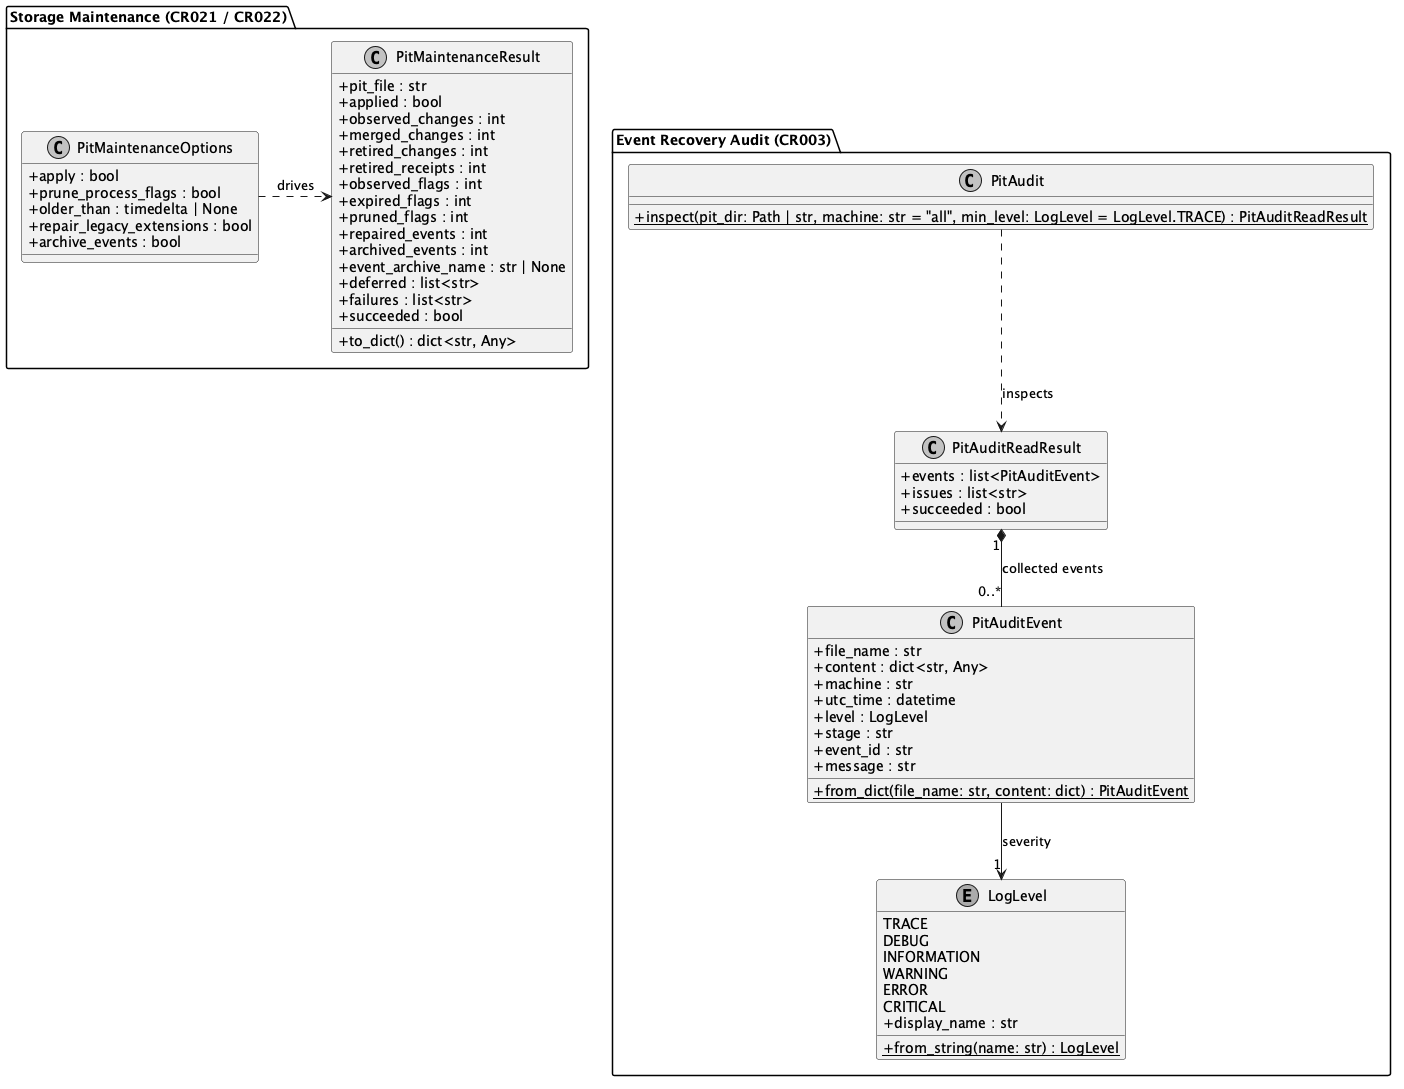

The diagram above was rendered by PlantUML. Its source (embedded in the PNG):
@startuml jsonpit_opsCD
skinparam classAttributeIconSize 0
skinparam monochrome true
skinparam shadowing false

package "Storage Maintenance (CR021 / CR022)" {
  class PitMaintenanceOptions {
    + apply : bool
    + prune_process_flags : bool
    + older_than : timedelta | None
    + repair_legacy_extensions : bool
    + archive_events : bool
  }

  class PitMaintenanceResult {
    + pit_file : str
    + applied : bool
    + observed_changes : int
    + merged_changes : int
    + retired_changes : int
    + retired_receipts : int
    + observed_flags : int
    + expired_flags : int
    + pruned_flags : int
    + repaired_events : int
    + archived_events : int
    + event_archive_name : str | None
    + deferred : list<str>
    + failures : list<str>
    + succeeded : bool
    + to_dict() : dict<str, Any>
  }

  PitMaintenanceOptions .right.> PitMaintenanceResult : drives
}

package "Event Recovery Audit (CR003)" {
  class PitAudit {
    + {static} inspect(pit_dir: Path | str, machine: str = "all", min_level: LogLevel = LogLevel.TRACE) : PitAuditReadResult
  }

  class PitAuditReadResult {
    + events : list<PitAuditEvent>
    + issues : list<str>
    + succeeded : bool
  }

  class PitAuditEvent {
    + file_name : str
    + content : dict<str, Any>
    + machine : str
    + utc_time : datetime
    + level : LogLevel
    + stage : str
    + event_id : str
    + message : str
    + {static} from_dict(file_name: str, content: dict) : PitAuditEvent
  }

  enum LogLevel {
    TRACE
    DEBUG
    INFORMATION
    WARNING
    ERROR
    CRITICAL
    + {static} from_string(name: str) : LogLevel
    + display_name : str
  }

  PitAudit ..> PitAuditReadResult : inspects
  PitAuditReadResult "1" *-- "0..*" PitAuditEvent : collected events
  PitAuditEvent --> "1" LogLevel : severity
}
@enduml